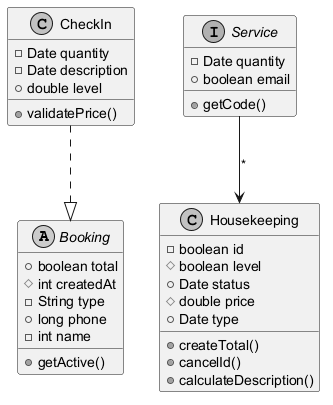

The diagram above was rendered by PlantUML. Its source (embedded in the PNG):
@startuml
skinparam monochrome true
abstract class Booking {
  +boolean total
  #int createdAt
  -String type
  +long phone
  -int name
  +getActive()
}
class Housekeeping {
  -boolean id
  #boolean level
  +Date status
  #double price
  +Date type
  +createTotal()
  +cancelId()
  +calculateDescription()
}
interface Service {
  -Date quantity
  +boolean email
  +getCode()
}
class CheckIn {
  -Date quantity
  -Date description
  +double level
  +validatePrice()
}
Service --> Housekeeping : "*"
CheckIn ..|> Booking
@enduml